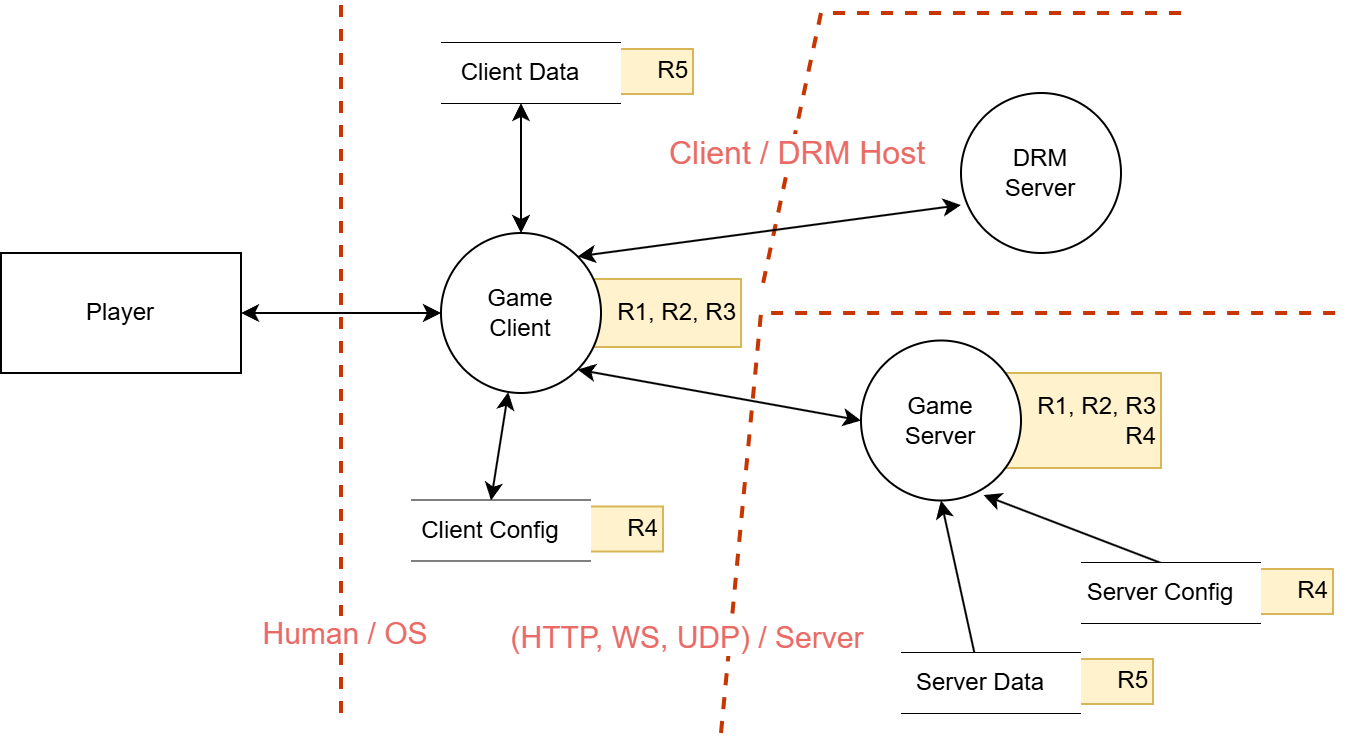

The diagram above was exported from draw.io. Its source (the exported page's mxGraphModel, read from the mxfile embedded in the PNG):
<mxGraphModel dx="1161" dy="789" grid="1" gridSize="10" guides="1" tooltips="1" connect="1" arrows="1" fold="1" page="1" pageScale="1" pageWidth="850" pageHeight="1100" math="0" shadow="0">
  <root>
    <mxCell id="0" />
    <mxCell id="1" parent="0" />
    <mxCell id="2" value="R1, R2, R3" style="rounded=0;whiteSpace=wrap;html=1;align=right;fillColor=#fff2cc;strokeColor=#d6b656;direction=east;" vertex="1" parent="1">
      <mxGeometry x="360" y="273" width="90" height="34" as="geometry" />
    </mxCell>
    <mxCell id="3" value="R1, R2, R3&lt;div&gt;R4&lt;/div&gt;" style="rounded=0;whiteSpace=wrap;html=1;align=right;fillColor=#fff2cc;strokeColor=#d6b656;" vertex="1" parent="1">
      <mxGeometry x="570" y="320" width="90" height="47.5" as="geometry" />
    </mxCell>
    <mxCell id="4" value="" style="endArrow=none;dashed=1;html=1;strokeWidth=2;rounded=0;fillColor=#fa6800;strokeColor=#C73500;" edge="1" parent="1">
      <mxGeometry width="50" height="50" relative="1" as="geometry">
        <mxPoint x="670" y="140" as="sourcePoint" />
        <mxPoint x="460" y="280" as="targetPoint" />
        <Array as="points">
          <mxPoint x="490" y="140" />
        </Array>
      </mxGeometry>
    </mxCell>
    <mxCell id="5" value="&lt;font color=&quot;#ea6b66&quot; style=&quot;font-size: 16px;&quot;&gt;Client / DRM Host&lt;/font&gt;" style="edgeLabel;html=1;align=center;verticalAlign=middle;resizable=0;points=[];" vertex="1" connectable="0" parent="4">
      <mxGeometry x="0.4733" relative="1" as="geometry">
        <mxPoint y="13" as="offset" />
      </mxGeometry>
    </mxCell>
    <mxCell id="6" value="" style="endArrow=none;dashed=1;html=1;strokeWidth=2;rounded=0;fillColor=#fa6800;strokeColor=#C73500;" edge="1" parent="1">
      <mxGeometry width="50" height="50" relative="1" as="geometry">
        <mxPoint x="250" y="490" as="sourcePoint" />
        <mxPoint x="250" y="135" as="targetPoint" />
      </mxGeometry>
    </mxCell>
    <mxCell id="7" value="&lt;font style=&quot;font-size: 15px;&quot; color=&quot;#ea6b66&quot;&gt;Human / OS&lt;/font&gt;" style="edgeLabel;html=1;align=center;verticalAlign=middle;resizable=0;points=[];" vertex="1" connectable="0" parent="6">
      <mxGeometry x="-0.8112" y="-1" relative="1" as="geometry">
        <mxPoint y="-7" as="offset" />
      </mxGeometry>
    </mxCell>
    <mxCell id="8" value="" style="endArrow=none;dashed=1;html=1;strokeWidth=2;rounded=0;fillColor=#fa6800;strokeColor=#C73500;" edge="1" parent="1">
      <mxGeometry width="50" height="50" relative="1" as="geometry">
        <mxPoint x="440" y="500" as="sourcePoint" />
        <mxPoint x="750" y="290" as="targetPoint" />
        <Array as="points">
          <mxPoint x="460" y="290" />
        </Array>
      </mxGeometry>
    </mxCell>
    <mxCell id="9" value="&lt;font style=&quot;font-size: 15px;&quot; color=&quot;#ea6b66&quot;&gt;(HTTP, WS, UDP) / Server&lt;/font&gt;" style="edgeLabel;html=1;align=center;verticalAlign=middle;resizable=0;points=[];" vertex="1" connectable="0" parent="8">
      <mxGeometry x="-0.8846" y="-1" relative="1" as="geometry">
        <mxPoint x="-21" y="-20" as="offset" />
      </mxGeometry>
    </mxCell>
    <mxCell id="10" style="rounded=0;orthogonalLoop=1;jettySize=auto;html=1;entryX=0;entryY=0.5;entryDx=0;entryDy=0;startArrow=classic;startFill=1;exitX=1;exitY=1;exitDx=0;exitDy=0;" edge="1" source="13" target="17" parent="1">
      <mxGeometry relative="1" as="geometry" />
    </mxCell>
    <mxCell id="11" style="rounded=0;orthogonalLoop=1;jettySize=auto;html=1;entryX=0.5;entryY=1;entryDx=0;entryDy=0;startArrow=classic;startFill=1;" edge="1" source="13" target="28" parent="1">
      <mxGeometry relative="1" as="geometry" />
    </mxCell>
    <mxCell id="12" style="rounded=0;orthogonalLoop=1;jettySize=auto;html=1;entryX=0.5;entryY=0;entryDx=0;entryDy=0;startArrow=classic;startFill=1;" edge="1" source="13" target="24" parent="1">
      <mxGeometry relative="1" as="geometry" />
    </mxCell>
    <mxCell id="13" value="Game&lt;div&gt;Client&lt;/div&gt;" style="ellipse;whiteSpace=wrap;html=1;aspect=fixed;" vertex="1" parent="1">
      <mxGeometry x="300" y="250" width="80" height="80" as="geometry" />
    </mxCell>
    <mxCell id="14" style="rounded=0;orthogonalLoop=1;jettySize=auto;html=1;entryX=0;entryY=0.5;entryDx=0;entryDy=0;startArrow=classic;startFill=1;" edge="1" source="15" target="13" parent="1">
      <mxGeometry relative="1" as="geometry" />
    </mxCell>
    <mxCell id="15" value="Player" style="rounded=0;whiteSpace=wrap;html=1;" vertex="1" parent="1">
      <mxGeometry x="80" y="260" width="120" height="60" as="geometry" />
    </mxCell>
    <mxCell id="16" style="rounded=0;orthogonalLoop=1;jettySize=auto;html=1;exitX=0.766;exitY=0.966;exitDx=0;exitDy=0;entryX=0.5;entryY=0;entryDx=0;entryDy=0;exitPerimeter=0;startArrow=classic;startFill=1;endArrow=none;endFill=0;" edge="1" source="17" target="36" parent="1">
      <mxGeometry relative="1" as="geometry">
        <mxPoint x="590" y="450" as="targetPoint" />
      </mxGeometry>
    </mxCell>
    <mxCell id="17" value="Game&lt;div&gt;Server&lt;/div&gt;" style="ellipse;whiteSpace=wrap;html=1;aspect=fixed;" vertex="1" parent="1">
      <mxGeometry x="510" y="303.75" width="80" height="80" as="geometry" />
    </mxCell>
    <mxCell id="18" value="DRM&lt;div&gt;Server&lt;/div&gt;" style="ellipse;whiteSpace=wrap;html=1;aspect=fixed;" vertex="1" parent="1">
      <mxGeometry x="560" y="180" width="80" height="80" as="geometry" />
    </mxCell>
    <mxCell id="19" style="rounded=0;orthogonalLoop=1;jettySize=auto;html=1;exitX=1;exitY=0;exitDx=0;exitDy=0;entryX=0;entryY=0.7;entryDx=0;entryDy=0;startArrow=classic;startFill=1;entryPerimeter=0;" edge="1" source="13" target="18" parent="1">
      <mxGeometry relative="1" as="geometry">
        <mxPoint x="589.04" y="224" as="sourcePoint" />
      </mxGeometry>
    </mxCell>
    <mxCell id="20" style="rounded=0;orthogonalLoop=1;jettySize=auto;html=1;entryX=0.5;entryY=1;entryDx=0;entryDy=0;" edge="1" source="32" target="17" parent="1">
      <mxGeometry relative="1" as="geometry" />
    </mxCell>
    <mxCell id="21" value="&lt;div&gt;R4&lt;/div&gt;" style="rounded=0;whiteSpace=wrap;html=1;align=right;fillColor=#fff2cc;strokeColor=#d6b656;" vertex="1" parent="1">
      <mxGeometry x="321" y="386.75" width="90" height="22.5" as="geometry" />
    </mxCell>
    <mxCell id="22" value="" style="endArrow=none;html=1;rounded=0;entryX=1;entryY=0;entryDx=0;entryDy=0;" edge="1" target="24" parent="1">
      <mxGeometry width="50" height="50" relative="1" as="geometry">
        <mxPoint x="285" y="383.75" as="sourcePoint" />
        <mxPoint x="385" y="383.75" as="targetPoint" />
      </mxGeometry>
    </mxCell>
    <mxCell id="23" value="" style="endArrow=none;html=1;rounded=0;entryX=1;entryY=1;entryDx=0;entryDy=0;" edge="1" target="24" parent="1">
      <mxGeometry width="50" height="50" relative="1" as="geometry">
        <mxPoint x="285" y="413.75" as="sourcePoint" />
        <mxPoint x="385" y="413.75" as="targetPoint" />
      </mxGeometry>
    </mxCell>
    <mxCell id="24" value="Client Config" style="text;html=1;align=center;verticalAlign=middle;whiteSpace=wrap;rounded=0;fillColor=default;" vertex="1" parent="1">
      <mxGeometry x="275" y="383.75" width="100" height="30" as="geometry" />
    </mxCell>
    <mxCell id="25" value="&lt;div&gt;R5&lt;/div&gt;" style="rounded=0;whiteSpace=wrap;html=1;align=right;fillColor=#fff2cc;strokeColor=#d6b656;" vertex="1" parent="1">
      <mxGeometry x="336" y="158" width="90" height="22.5" as="geometry" />
    </mxCell>
    <mxCell id="26" value="" style="endArrow=none;html=1;rounded=0;entryX=1;entryY=0;entryDx=0;entryDy=0;" edge="1" target="28" parent="1">
      <mxGeometry width="50" height="50" relative="1" as="geometry">
        <mxPoint x="300" y="155" as="sourcePoint" />
        <mxPoint x="400" y="155" as="targetPoint" />
      </mxGeometry>
    </mxCell>
    <mxCell id="27" value="" style="endArrow=none;html=1;rounded=0;entryX=1;entryY=1;entryDx=0;entryDy=0;" edge="1" target="28" parent="1">
      <mxGeometry width="50" height="50" relative="1" as="geometry">
        <mxPoint x="300" y="185" as="sourcePoint" />
        <mxPoint x="400" y="185" as="targetPoint" />
      </mxGeometry>
    </mxCell>
    <mxCell id="28" value="Client Data" style="text;html=1;align=center;verticalAlign=middle;whiteSpace=wrap;rounded=0;fillColor=default;" vertex="1" parent="1">
      <mxGeometry x="290" y="155" width="100" height="30" as="geometry" />
    </mxCell>
    <mxCell id="29" value="&lt;div&gt;R5&lt;/div&gt;" style="rounded=0;whiteSpace=wrap;html=1;align=right;fillColor=#fff2cc;strokeColor=#d6b656;" vertex="1" parent="1">
      <mxGeometry x="566" y="463" width="90" height="22.5" as="geometry" />
    </mxCell>
    <mxCell id="30" value="" style="endArrow=none;html=1;rounded=0;entryX=1;entryY=0;entryDx=0;entryDy=0;" edge="1" target="32" parent="1">
      <mxGeometry width="50" height="50" relative="1" as="geometry">
        <mxPoint x="530" y="460" as="sourcePoint" />
        <mxPoint x="630" y="460" as="targetPoint" />
      </mxGeometry>
    </mxCell>
    <mxCell id="31" value="" style="endArrow=none;html=1;rounded=0;entryX=1;entryY=1;entryDx=0;entryDy=0;" edge="1" target="32" parent="1">
      <mxGeometry width="50" height="50" relative="1" as="geometry">
        <mxPoint x="530" y="490" as="sourcePoint" />
        <mxPoint x="630" y="490" as="targetPoint" />
      </mxGeometry>
    </mxCell>
    <mxCell id="32" value="Server Data" style="text;html=1;align=center;verticalAlign=middle;whiteSpace=wrap;rounded=0;fillColor=default;" vertex="1" parent="1">
      <mxGeometry x="520" y="460" width="100" height="30" as="geometry" />
    </mxCell>
    <mxCell id="33" value="&lt;div&gt;R4&lt;/div&gt;" style="rounded=0;whiteSpace=wrap;html=1;align=right;fillColor=#fff2cc;strokeColor=#d6b656;" vertex="1" parent="1">
      <mxGeometry x="656" y="418" width="90" height="22.5" as="geometry" />
    </mxCell>
    <mxCell id="34" value="" style="endArrow=none;html=1;rounded=0;entryX=1;entryY=0;entryDx=0;entryDy=0;" edge="1" target="36" parent="1">
      <mxGeometry width="50" height="50" relative="1" as="geometry">
        <mxPoint x="620" y="415" as="sourcePoint" />
        <mxPoint x="720" y="415" as="targetPoint" />
      </mxGeometry>
    </mxCell>
    <mxCell id="35" value="" style="endArrow=none;html=1;rounded=0;entryX=1;entryY=1;entryDx=0;entryDy=0;" edge="1" target="36" parent="1">
      <mxGeometry width="50" height="50" relative="1" as="geometry">
        <mxPoint x="620" y="445" as="sourcePoint" />
        <mxPoint x="720" y="445" as="targetPoint" />
      </mxGeometry>
    </mxCell>
    <mxCell id="36" value="Server Config" style="text;html=1;align=center;verticalAlign=middle;whiteSpace=wrap;rounded=0;fillColor=default;" vertex="1" parent="1">
      <mxGeometry x="610" y="415" width="100" height="30" as="geometry" />
    </mxCell>
  </root>
</mxGraphModel>